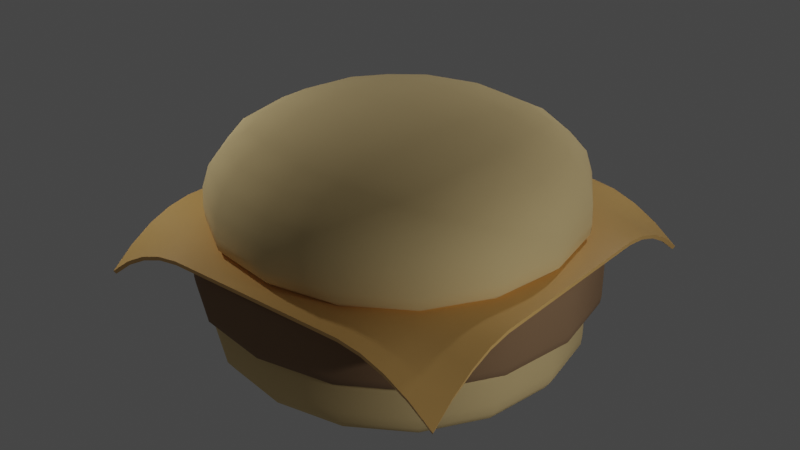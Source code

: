 # Source: hamburger.blend  (saved by Blender 3.0.42; exported with 4.5.12 LTS)
import bpy
from mathutils import Matrix  # noqa: F401  (used for matrix-valued properties, if any)

bpy.ops.wm.read_factory_settings(use_empty=True)
scene = bpy.context.scene
scene.name = 'Scene'

# ---- collections
col_collection = bpy.data.collections.new('Collection'); scene.collection.children.link(col_collection)

# ---- materials (node trees are filled in below, after node groups)
mat_bun_material = bpy.data.materials.new('Bun Material')
mat_bun_material.alpha_threshold = 0.0
mat_bun_material.use_transparent_shadow = False
mat_bun_material.line_color = (0.0, 0.0, 0.0, 1.0)
mat_burger_material = bpy.data.materials.new('Burger Material')
mat_burger_material.use_transparent_shadow = False
mat_cheese_material = bpy.data.materials.new('Cheese Material')
mat_cheese_material.use_transparent_shadow = False

# ---- node groups
ng_auto_smooth = bpy.data.node_groups.new('Auto Smooth', 'GeometryNodeTree')
_s = ng_auto_smooth.interface.new_socket(name='Geometry', in_out='OUTPUT', socket_type='NodeSocketGeometry')
_s = ng_auto_smooth.interface.new_socket(name='Geometry', in_out='INPUT', socket_type='NodeSocketGeometry')
_s = ng_auto_smooth.interface.new_socket(name='Angle', in_out='INPUT', socket_type='NodeSocketFloat')
_s.subtype = 'ANGLE'
_s.min_value = 0.0
_s.max_value = 3.142
ng_auto_smooth.is_modifier = True
_N = ng_auto_smooth.nodes; _L = ng_auto_smooth.links
n0 = _N.new('NodeGroupOutput'); n0.name = 'Group Output'; n0.location = (480, -100)
n1 = _N.new('NodeGroupInput'); n1.name = 'Group Input'; n1.location = (-420, -300)
n2 = _N.new('NodeGroupInput'); n2.name = 'Group Input.001'; n2.location = (-60, -100)
n3 = _N.new('GeometryNodeSetShadeSmooth'); n3.name = 'Set Shade Smooth'; n3.location = (120, -100)
n3.domain = 'EDGE'
n4 = _N.new('GeometryNodeSetShadeSmooth'); n4.name = 'Set Shade Smooth.001'; n4.location = (300, -100)
n5 = _N.new('GeometryNodeInputMeshEdgeAngle'); n5.name = 'Edge Angle'; n5.location = (-420, -220)
n6 = _N.new('GeometryNodeInputEdgeSmooth'); n6.name = 'Is Edge Smooth'; n6.location = (-60, -160)
n7 = _N.new('GeometryNodeInputShadeSmooth'); n7.name = 'Is Face Smooth'; n7.location = (-240, -340)
n8 = _N.new('FunctionNodeBooleanMath'); n8.name = 'Boolean Math'; n8.location = (-60, -220)
n9 = _N.new('FunctionNodeCompare'); n9.name = 'Compare'; n9.location = (-240, -180)
n9.operation = 'LESS_EQUAL'
_L.new(n5.outputs[0], n9.inputs[0])
_L.new(n4.outputs[0], n0.inputs[0])
_L.new(n1.outputs[1], n9.inputs[1])
_L.new(n9.outputs[0], n8.inputs[0])
_L.new(n7.outputs[0], n8.inputs[1])
_L.new(n2.outputs[0], n3.inputs[0])
_L.new(n6.outputs[0], n3.inputs[1])
_L.new(n3.outputs[0], n4.inputs[0])
_L.new(n8.outputs[0], n3.inputs[2])
n0.is_active_output = True

# ---- material node trees
mat_bun_material.use_nodes = True; mat_bun_material.node_tree.nodes.clear()
_N = mat_bun_material.node_tree.nodes; _L = mat_bun_material.node_tree.links
n0 = _N.new('ShaderNodeOutputMaterial'); n0.name = 'Material Output'; n0.location = (300, 300)
n1 = _N.new('ShaderNodeBsdfPrincipled'); n1.name = 'Principled BSDF'; n1.location = (10, 300)
n1.distribution = 'GGX'
n1.subsurface_method = 'RANDOM_WALK_SKIN'
n1.inputs[0].default_value = (0.8055, 0.6009, 0.2858, 1.0)
n1.inputs[2].default_value = 1.0
n1.inputs[3].default_value = 1.45
n1.inputs[27].default_value = (0.0, 0.0, 0.0, 1.0)
n1.inputs[28].default_value = 1.0
_L.new(n1.outputs[0], n0.inputs[0])
n0.is_active_output = True
mat_burger_material.use_nodes = True; mat_burger_material.node_tree.nodes.clear()
_N = mat_burger_material.node_tree.nodes; _L = mat_burger_material.node_tree.links
n0 = _N.new('ShaderNodeOutputMaterial'); n0.name = 'Material Output'; n0.location = (300, 300)
n1 = _N.new('ShaderNodeBsdfPrincipled'); n1.name = 'Principled BSDF'; n1.location = (10, 300)
n1.distribution = 'GGX'
n1.subsurface_method = 'RANDOM_WALK_SKIN'
n1.inputs[0].default_value = (0.287, 0.1759, 0.09656, 1.0)
n1.inputs[2].default_value = 1.0
n1.inputs[3].default_value = 1.45
n1.inputs[27].default_value = (0.0, 0.0, 0.0, 1.0)
n1.inputs[28].default_value = 1.0
_L.new(n1.outputs[0], n0.inputs[0])
n0.is_active_output = True
mat_cheese_material.use_nodes = True; mat_cheese_material.node_tree.nodes.clear()
_N = mat_cheese_material.node_tree.nodes; _L = mat_cheese_material.node_tree.links
n0 = _N.new('ShaderNodeBsdfPrincipled'); n0.name = 'Principled BSDF'; n0.location = (10, 300)
n0.distribution = 'GGX'
n0.subsurface_method = 'RANDOM_WALK_SKIN'
n0.inputs[0].default_value = (0.8, 0.4662, 0.1478, 1.0)
n0.inputs[2].default_value = 0.3571
n0.inputs[3].default_value = 1.45
n0.inputs[27].default_value = (0.0, 0.0, 0.0, 1.0)
n0.inputs[28].default_value = 1.0
n1 = _N.new('ShaderNodeOutputMaterial'); n1.name = 'Material Output'; n1.location = (300, 300)
_L.new(n0.outputs[0], n1.inputs[0])
n1.is_active_output = True

# ---- world
world_world = bpy.data.worlds.new('World'); scene.world = world_world
world_world.use_nodes = True; world_world.node_tree.nodes.clear()
_N = world_world.node_tree.nodes; _L = world_world.node_tree.links
n0 = _N.new('ShaderNodeOutputWorld'); n0.name = 'World Output'; n0.location = (300, 300)
n1 = _N.new('ShaderNodeBackground'); n1.name = 'Background'; n1.location = (10, 300)
n1.inputs[0].default_value = (0.05088, 0.05088, 0.05088, 1.0)
_L.new(n1.outputs[0], n0.inputs[0])
n0.is_active_output = True
world_world.color = (0.05088, 0.05088, 0.05088)
world_world.use_sun_shadow = False
world_world.sun_shadow_jitter_overblur = 0.0

# ---- lights
light_point = bpy.data.lights.new('Point', 'POINT')
light_point.transmission_factor = 0.0
light_point.energy = 800.0
light_point.shadow_soft_size = 0.25
light_point.shadow_maximum_resolution = 0.006
light_point.use_absolute_resolution = True
light_point_001 = bpy.data.lights.new('Point.001', 'POINT')
light_point_001.transmission_factor = 0.0
light_point_001.energy = 800.0
light_point_001.shadow_soft_size = 0.25
light_point_001.shadow_maximum_resolution = 0.006
light_point_001.use_absolute_resolution = True
light_point_002 = bpy.data.lights.new('Point.002', 'POINT')
light_point_002.transmission_factor = 0.0
light_point_002.energy = 800.0
light_point_002.shadow_soft_size = 0.25
light_point_002.shadow_maximum_resolution = 0.006
light_point_002.use_absolute_resolution = True

# ---- meshes
me_cube_002 = bpy.data.meshes.new('Cube.002')
me_cube_002.from_pydata([(4.97, 4.97, 1.97), (4.97, 4.97, 0.03038), (4.97, -4.97, 1.97), (4.97, -4.97, 0.03038), (-4.97, 4.97, 1.97), (-4.97, 4.97, 0.03038), (-4.97, -4.97, 1.97), (-4.97, -4.97, 0.03038), (4.97, 4.97, 1.97), (4.97, -4.97, 1.97), (-4.97, -4.97, 1.97), (-4.97, 4.97, 1.97), (4.97, 4.97, 1.194), (4.97, -4.97, 1.194), (-4.97, -4.97, 1.194), (-4.97, 4.97, 1.194)], [], [(12, 1, 3, 13), (13, 3, 7, 14), (14, 7, 5, 15), (15, 5, 1, 12), (2, 6, 4, 0), (7, 3, 1, 5), (4, 11, 8, 0), (6, 10, 11, 4), (2, 9, 10, 6), (0, 8, 9, 2), (11, 15, 12, 8), (10, 14, 15, 11), (9, 13, 14, 10), (8, 12, 13, 9)])
me_cube_002.polygons.foreach_set('use_smooth', [True] * 14)
_uv = me_cube_002.uv_layers.new(name='UVMap')
_uv.uv.foreach_set('vector', [0.475, 0.0, 0.625, 0.0, 0.625, 0.25, 0.475, 0.25, 0.475, 0.25, 0.625, 0.25, 0.625, 0.5, 0.475, 0.5, 0.475, 0.5, 0.625, 0.5, 0.625, 0.75, 0.475, 0.75, 0.475, 0.75, 0.625, 0.75, 0.625, 1.0, 0.475, 1.0, 0.125, 0.5, 0.375, 0.5, 0.375, 0.75, 0.125, 0.75, 0.625, 0.5, 0.875, 0.5, 0.875, 0.75, 0.625, 0.75, 0.375, 0.75, 0.375, 0.75, 0.375, 1.0, 0.375, 1.0, 0.375, 0.5, 0.375, 0.5, 0.375, 0.75, 0.375, 0.75, 0.375, 0.25, 0.375, 0.25, 0.375, 0.5, 0.375, 0.5, 0.375, 0.0, 0.375, 0.0, 0.375, 0.25, 0.375, 0.25, 0.375, 0.75, 0.475, 0.75, 0.475, 1.0, 0.375, 1.0, 0.375, 0.5, 0.475, 0.5, 0.475, 0.75, 0.375, 0.75, 0.375, 0.25, 0.475, 0.25, 0.475, 0.5, 0.375, 0.5, 0.375, 0.0, 0.475, 0.0, 0.475, 0.25, 0.375, 0.25])
me_cube_002.materials.append(mat_bun_material)
me_cube_002.use_remesh_fix_poles = True
me_cube_002.use_remesh_preserve_attributes = False
me_cube_002.update()
me_cube_004 = bpy.data.meshes.new('Cube.004')
me_cube_004.from_pydata([(5.365, 5.365, -0.04703), (5.365, 5.365, 1.986), (5.365, -5.365, -0.04703), (5.365, -5.365, 1.986), (-5.365, 5.365, -0.04703), (-5.365, 5.365, 1.986), (-5.365, -5.365, -0.04703), (-5.365, -5.365, 1.986), (5.365, 5.365, 0.2838), (5.365, -5.365, 0.2838), (-5.365, -5.365, 0.2838), (-5.365, 5.365, 0.2838), (5.365, 5.365, 1.689), (5.365, -5.365, 1.689), (-5.365, -5.365, 1.689), (-5.365, 5.365, 1.689)], [], [(12, 1, 3, 13), (13, 3, 7, 14), (14, 7, 5, 15), (15, 5, 1, 12), (2, 6, 4, 0), (7, 3, 1, 5), (4, 11, 8, 0), (6, 10, 11, 4), (2, 9, 10, 6), (0, 8, 9, 2), (11, 15, 12, 8), (10, 14, 15, 11), (9, 13, 14, 10), (8, 12, 13, 9)])
me_cube_004.polygons.foreach_set('use_smooth', [True] * 14)
_uv = me_cube_004.uv_layers.new(name='UVMap')
_uv.uv.foreach_set('vector', [0.475, 0.0, 0.625, 0.0, 0.625, 0.25, 0.475, 0.25, 0.475, 0.25, 0.625, 0.25, 0.625, 0.5, 0.475, 0.5, 0.475, 0.5, 0.625, 0.5, 0.625, 0.75, 0.475, 0.75, 0.475, 0.75, 0.625, 0.75, 0.625, 1.0, 0.475, 1.0, 0.125, 0.5, 0.375, 0.5, 0.375, 0.75, 0.125, 0.75, 0.625, 0.5, 0.875, 0.5, 0.875, 0.75, 0.625, 0.75, 0.375, 0.75, 0.375, 0.75, 0.375, 1.0, 0.375, 1.0, 0.375, 0.5, 0.375, 0.5, 0.375, 0.75, 0.375, 0.75, 0.375, 0.25, 0.375, 0.25, 0.375, 0.5, 0.375, 0.5, 0.375, 0.0, 0.375, 0.0, 0.375, 0.25, 0.375, 0.25, 0.375, 0.75, 0.475, 0.75, 0.475, 1.0, 0.375, 1.0, 0.375, 0.5, 0.475, 0.5, 0.475, 0.75, 0.375, 0.75, 0.375, 0.25, 0.475, 0.25, 0.475, 0.5, 0.375, 0.5, 0.375, 0.0, 0.475, 0.0, 0.475, 0.25, 0.375, 0.25])
me_cube_004.materials.append(mat_burger_material)
me_cube_004.use_remesh_fix_poles = True
me_cube_004.use_remesh_preserve_attributes = False
me_cube_004.update()
me_plane = bpy.data.meshes.new('Plane')
me_plane.from_pydata([(-4.929, -4.929, 2.538), (4.929, -4.929, 2.538), (-4.929, 4.929, 2.538), (4.929, 4.929, 2.538), (-4.929, 4.313, 3.015), (-4.929, 3.697, 3.363), (-4.929, 3.081, 3.583), (-4.929, 2.464, 3.675), (-4.929, 1.848, 3.677), (-4.929, 1.232, 3.677), (-4.929, 0.6161, 3.677), (-4.929, -2.98e-07, 3.677), (-4.929, -0.6161, 3.677), (-4.929, -1.232, 3.677), (-4.929, -1.848, 3.677), (-4.929, -2.464, 3.675), (-4.929, -3.081, 3.583), (-4.929, -3.697, 3.363), (-4.929, -4.313, 3.015), (-4.313, -4.929, 3.015), (-3.697, -4.929, 3.363), (-3.081, -4.929, 3.583), (-2.464, -4.929, 3.675), (-1.848, -4.929, 3.677), (-1.232, -4.929, 3.677), (-0.6161, -4.929, 3.677), (2.98e-07, -4.929, 3.677), (0.6161, -4.929, 3.677), (1.232, -4.929, 3.677), (1.848, -4.929, 3.677), (2.464, -4.929, 3.675), (3.081, -4.929, 3.583), (3.697, -4.929, 3.363), (4.313, -4.929, 3.015), (4.929, -4.313, 3.015), (4.929, -3.697, 3.363), (4.929, -3.081, 3.583), (4.929, -2.464, 3.675), (4.929, -1.848, 3.677), (4.929, -1.232, 3.677), (4.929, -0.6161, 3.677), (4.929, 2.98e-07, 3.677), (4.929, 0.6161, 3.677), (4.929, 1.232, 3.677), (4.929, 1.848, 3.677), (4.929, 2.464, 3.675), (4.929, 3.081, 3.583), (4.929, 3.697, 3.363), (4.929, 4.313, 3.015), (4.313, 4.929, 3.015), (3.697, 4.929, 3.363), (3.081, 4.929, 3.583), (2.464, 4.929, 3.675), (1.848, 4.929, 3.677), (1.232, 4.929, 3.677), (0.6161, 4.929, 3.677), (-2.98e-07, 4.929, 3.677), (-0.6161, 4.929, 3.677), (-1.232, 4.929, 3.677), (-1.848, 4.929, 3.677), (-2.464, 4.929, 3.675), (-3.081, 4.929, 3.583), (-3.697, 4.929, 3.363), (-4.313, 4.929, 3.015), (-4.313, -4.313, 3.232), (-4.313, -3.697, 3.484), (-4.313, -3.081, 3.663), (-4.313, -2.464, 3.733), (-4.313, -1.848, 3.734), (-4.313, -1.232, 3.734), (-4.313, -0.6161, 3.734), (-4.313, 2.98e-07, 3.734), (-4.313, 0.6161, 3.734), (-4.313, 1.232, 3.734), (-4.313, 1.848, 3.734), (-4.313, 2.464, 3.733), (-4.313, 3.081, 3.663), (-4.313, 3.697, 3.484), (-4.313, 4.313, 3.232), (-3.697, -4.313, 3.484), (-3.697, -3.697, 3.661), (-3.697, -3.081, 3.759), (-3.697, -2.464, 3.783), (-3.697, -1.848, 3.783), (-3.697, -1.232, 3.783), (-3.697, -0.6161, 3.783), (-3.697, 2.98e-07, 3.783), (-3.697, 0.6161, 3.783), (-3.697, 1.232, 3.783), (-3.697, 1.848, 3.783), (-3.697, 2.464, 3.783), (-3.697, 3.081, 3.759), (-3.697, 3.697, 3.661), (-3.697, 4.313, 3.484), (-3.081, -4.313, 3.663), (-3.081, -3.697, 3.759), (-3.081, -3.081, 3.807), (-3.081, -2.464, 3.807), (-3.081, -1.848, 3.807), (-3.081, -1.232, 3.807), (-3.081, -0.6161, 3.807), (-3.081, 2.98e-07, 3.807), (-3.081, 0.6161, 3.807), (-3.081, 1.232, 3.807), (-3.081, 1.848, 3.807), (-3.081, 2.464, 3.807), (-3.081, 3.081, 3.807), (-3.081, 3.697, 3.759), (-3.081, 4.313, 3.663), (-2.464, -4.313, 3.733), (-2.464, -3.697, 3.783), (-2.464, -3.081, 3.807), (-2.464, -2.464, 3.81), (-2.464, -1.848, 3.81), (-2.464, -1.232, 3.81), (-2.464, -0.6161, 3.81), (-2.464, 2.98e-07, 3.81), (-2.464, 0.6161, 3.81), (-2.464, 1.232, 3.81), (-2.464, 1.848, 3.81), (-2.464, 2.464, 3.81), (-2.464, 3.081, 3.807), (-2.464, 3.697, 3.783), (-2.464, 4.313, 3.733), (-1.848, -4.313, 3.734), (-1.848, -3.697, 3.783), (-1.848, -3.081, 3.807), (-1.848, -2.464, 3.81), (-1.848, -1.848, 3.81), (-1.848, -1.232, 3.81), (-1.848, -0.6161, 3.81), (-1.848, 2.98e-07, 3.81), (-1.848, 0.6161, 3.81), (-1.848, 1.232, 3.81), (-1.848, 1.848, 3.81), (-1.848, 2.464, 3.81), (-1.848, 3.081, 3.807), (-1.848, 3.697, 3.783), (-1.848, 4.313, 3.734), (-1.232, -4.313, 3.734), (-1.232, -3.697, 3.783), (-1.232, -3.081, 3.807), (-1.232, -2.464, 3.81), (-1.232, -1.848, 3.81), (-1.232, -1.232, 3.81), (-1.232, -0.6161, 3.81), (-1.232, 2.98e-07, 3.81), (-1.232, 0.6161, 3.81), (-1.232, 1.232, 3.81), (-1.232, 1.848, 3.81), (-1.232, 2.464, 3.81), (-1.232, 3.081, 3.807), (-1.232, 3.697, 3.783), (-1.232, 4.313, 3.734), (-0.6161, -4.313, 3.734), (-0.6161, -3.697, 3.783), (-0.6161, -3.081, 3.807), (-0.6161, -2.464, 3.81), (-0.6161, -1.848, 3.81), (-0.6161, -1.232, 3.81), (-0.6161, -0.6161, 3.81), (-0.6161, 2.98e-07, 3.81), (-0.6161, 0.6161, 3.81), (-0.6161, 1.232, 3.81), (-0.6161, 1.848, 3.81), (-0.6161, 2.464, 3.81), (-0.6161, 3.081, 3.807), (-0.6161, 3.697, 3.783), (-0.6161, 4.313, 3.734), (2.608e-07, -4.313, 3.734), (2.235e-07, -3.697, 3.783), (1.863e-07, -3.081, 3.807), (1.49e-07, -2.464, 3.81), (1.118e-07, -1.848, 3.81), (7.451e-08, -1.232, 3.81), (3.725e-08, -0.6161, 3.81), (0.0, 2.98e-07, 3.81), (-3.725e-08, 0.6161, 3.81), (-7.451e-08, 1.232, 3.81), (-1.118e-07, 1.848, 3.81), (-1.49e-07, 2.464, 3.81), (-1.863e-07, 3.081, 3.807), (-2.235e-07, 3.697, 3.783), (-2.608e-07, 4.313, 3.734), (0.6161, -4.313, 3.734), (0.6161, -3.697, 3.783), (0.6161, -3.081, 3.807), (0.6161, -2.464, 3.81), (0.6161, -1.848, 3.81), (0.6161, -1.232, 3.81), (0.6161, -0.6161, 3.81), (0.6161, 2.98e-07, 3.81), (0.6161, 0.6161, 3.81), (0.6161, 1.232, 3.81), (0.6161, 1.848, 3.81), (0.6161, 2.464, 3.81), (0.6161, 3.081, 3.807), (0.6161, 3.697, 3.783), (0.6161, 4.313, 3.734), (1.232, -4.313, 3.734), (1.232, -3.697, 3.783), (1.232, -3.081, 3.807), (1.232, -2.464, 3.81), (1.232, -1.848, 3.81), (1.232, -1.232, 3.81), (1.232, -0.6161, 3.81), (1.232, 2.98e-07, 3.81), (1.232, 0.6161, 3.81), (1.232, 1.232, 3.81), (1.232, 1.848, 3.81), (1.232, 2.464, 3.81), (1.232, 3.081, 3.807), (1.232, 3.697, 3.783), (1.232, 4.313, 3.734), (1.848, -4.313, 3.734), (1.848, -3.697, 3.783), (1.848, -3.081, 3.807), (1.848, -2.464, 3.81), (1.848, -1.848, 3.81), (1.848, -1.232, 3.81), (1.848, -0.6161, 3.81), (1.848, 2.98e-07, 3.81), (1.848, 0.6161, 3.81), (1.848, 1.232, 3.81), (1.848, 1.848, 3.81), (1.848, 2.464, 3.81), (1.848, 3.081, 3.807), (1.848, 3.697, 3.783), (1.848, 4.313, 3.734), (2.464, -4.313, 3.733), (2.464, -3.697, 3.783), (2.464, -3.081, 3.807), (2.464, -2.464, 3.81), (2.464, -1.848, 3.81), (2.464, -1.232, 3.81), (2.464, -0.6161, 3.81), (2.464, 2.98e-07, 3.81), (2.464, 0.6161, 3.81), (2.464, 1.232, 3.81), (2.464, 1.848, 3.81), (2.464, 2.464, 3.81), (2.464, 3.081, 3.807), (2.464, 3.697, 3.783), (2.464, 4.313, 3.733), (3.081, -4.313, 3.663), (3.081, -3.697, 3.759), (3.081, -3.081, 3.807), (3.081, -2.464, 3.807), (3.081, -1.848, 3.807), (3.081, -1.232, 3.807), (3.081, -0.6161, 3.807), (3.081, 2.98e-07, 3.807), (3.081, 0.6161, 3.807), (3.081, 1.232, 3.807), (3.081, 1.848, 3.807), (3.081, 2.464, 3.807), (3.081, 3.081, 3.807), (3.081, 3.697, 3.759), (3.081, 4.313, 3.663), (3.697, -4.313, 3.484), (3.697, -3.697, 3.661), (3.697, -3.081, 3.759), (3.697, -2.464, 3.783), (3.697, -1.848, 3.783), (3.697, -1.232, 3.783), (3.697, -0.6161, 3.783), (3.697, 2.98e-07, 3.783), (3.697, 0.6161, 3.783), (3.697, 1.232, 3.783), (3.697, 1.848, 3.783), (3.697, 2.464, 3.783), (3.697, 3.081, 3.759), (3.697, 3.697, 3.661), (3.697, 4.313, 3.484), (4.313, -4.313, 3.232), (4.313, -3.697, 3.484), (4.313, -3.081, 3.663), (4.313, -2.464, 3.733), (4.313, -1.848, 3.734), (4.313, -1.232, 3.734), (4.313, -0.6161, 3.734), (4.313, 2.98e-07, 3.734), (4.313, 0.6161, 3.734), (4.313, 1.232, 3.734), (4.313, 1.848, 3.734), (4.313, 2.464, 3.733), (4.313, 3.081, 3.663), (4.313, 3.697, 3.484), (4.313, 4.313, 3.232)], [], [(288, 48, 3, 49), (4, 78, 63, 2), (78, 93, 62, 63), (93, 108, 61, 62), (108, 123, 60, 61), (123, 138, 59, 60), (138, 153, 58, 59), (153, 168, 57, 58), (168, 183, 56, 57), (183, 198, 55, 56), (198, 213, 54, 55), (213, 228, 53, 54), (228, 243, 52, 53), (243, 258, 51, 52), (258, 273, 50, 51), (273, 288, 49, 50), (0, 19, 64, 18), (18, 64, 65, 17), (17, 65, 66, 16), (16, 66, 67, 15), (15, 67, 68, 14), (14, 68, 69, 13), (13, 69, 70, 12), (12, 70, 71, 11), (11, 71, 72, 10), (10, 72, 73, 9), (9, 73, 74, 8), (8, 74, 75, 7), (7, 75, 76, 6), (6, 76, 77, 5), (5, 77, 78, 4), (19, 20, 79, 64), (64, 79, 80, 65), (65, 80, 81, 66), (66, 81, 82, 67), (67, 82, 83, 68), (68, 83, 84, 69), (69, 84, 85, 70), (70, 85, 86, 71), (71, 86, 87, 72), (72, 87, 88, 73), (73, 88, 89, 74), (74, 89, 90, 75), (75, 90, 91, 76), (76, 91, 92, 77), (77, 92, 93, 78), (20, 21, 94, 79), (79, 94, 95, 80), (80, 95, 96, 81), (81, 96, 97, 82), (82, 97, 98, 83), (83, 98, 99, 84), (84, 99, 100, 85), (85, 100, 101, 86), (86, 101, 102, 87), (87, 102, 103, 88), (88, 103, 104, 89), (89, 104, 105, 90), (90, 105, 106, 91), (91, 106, 107, 92), (92, 107, 108, 93), (21, 22, 109, 94), (94, 109, 110, 95), (95, 110, 111, 96), (96, 111, 112, 97), (97, 112, 113, 98), (98, 113, 114, 99), (99, 114, 115, 100), (100, 115, 116, 101), (101, 116, 117, 102), (102, 117, 118, 103), (103, 118, 119, 104), (104, 119, 120, 105), (105, 120, 121, 106), (106, 121, 122, 107), (107, 122, 123, 108), (22, 23, 124, 109), (109, 124, 125, 110), (110, 125, 126, 111), (111, 126, 127, 112), (112, 127, 128, 113), (113, 128, 129, 114), (114, 129, 130, 115), (115, 130, 131, 116), (116, 131, 132, 117), (117, 132, 133, 118), (118, 133, 134, 119), (119, 134, 135, 120), (120, 135, 136, 121), (121, 136, 137, 122), (122, 137, 138, 123), (23, 24, 139, 124), (124, 139, 140, 125), (125, 140, 141, 126), (126, 141, 142, 127), (127, 142, 143, 128), (128, 143, 144, 129), (129, 144, 145, 130), (130, 145, 146, 131), (131, 146, 147, 132), (132, 147, 148, 133), (133, 148, 149, 134), (134, 149, 150, 135), (135, 150, 151, 136), (136, 151, 152, 137), (137, 152, 153, 138), (24, 25, 154, 139), (139, 154, 155, 140), (140, 155, 156, 141), (141, 156, 157, 142), (142, 157, 158, 143), (143, 158, 159, 144), (144, 159, 160, 145), (145, 160, 161, 146), (146, 161, 162, 147), (147, 162, 163, 148), (148, 163, 164, 149), (149, 164, 165, 150), (150, 165, 166, 151), (151, 166, 167, 152), (152, 167, 168, 153), (25, 26, 169, 154), (154, 169, 170, 155), (155, 170, 171, 156), (156, 171, 172, 157), (157, 172, 173, 158), (158, 173, 174, 159), (159, 174, 175, 160), (160, 175, 176, 161), (161, 176, 177, 162), (162, 177, 178, 163), (163, 178, 179, 164), (164, 179, 180, 165), (165, 180, 181, 166), (166, 181, 182, 167), (167, 182, 183, 168), (26, 27, 184, 169), (169, 184, 185, 170), (170, 185, 186, 171), (171, 186, 187, 172), (172, 187, 188, 173), (173, 188, 189, 174), (174, 189, 190, 175), (175, 190, 191, 176), (176, 191, 192, 177), (177, 192, 193, 178), (178, 193, 194, 179), (179, 194, 195, 180), (180, 195, 196, 181), (181, 196, 197, 182), (182, 197, 198, 183), (27, 28, 199, 184), (184, 199, 200, 185), (185, 200, 201, 186), (186, 201, 202, 187), (187, 202, 203, 188), (188, 203, 204, 189), (189, 204, 205, 190), (190, 205, 206, 191), (191, 206, 207, 192), (192, 207, 208, 193), (193, 208, 209, 194), (194, 209, 210, 195), (195, 210, 211, 196), (196, 211, 212, 197), (197, 212, 213, 198), (28, 29, 214, 199), (199, 214, 215, 200), (200, 215, 216, 201), (201, 216, 217, 202), (202, 217, 218, 203), (203, 218, 219, 204), (204, 219, 220, 205), (205, 220, 221, 206), (206, 221, 222, 207), (207, 222, 223, 208), (208, 223, 224, 209), (209, 224, 225, 210), (210, 225, 226, 211), (211, 226, 227, 212), (212, 227, 228, 213), (29, 30, 229, 214), (214, 229, 230, 215), (215, 230, 231, 216), (216, 231, 232, 217), (217, 232, 233, 218), (218, 233, 234, 219), (219, 234, 235, 220), (220, 235, 236, 221), (221, 236, 237, 222), (222, 237, 238, 223), (223, 238, 239, 224), (224, 239, 240, 225), (225, 240, 241, 226), (226, 241, 242, 227), (227, 242, 243, 228), (30, 31, 244, 229), (229, 244, 245, 230), (230, 245, 246, 231), (231, 246, 247, 232), (232, 247, 248, 233), (233, 248, 249, 234), (234, 249, 250, 235), (235, 250, 251, 236), (236, 251, 252, 237), (237, 252, 253, 238), (238, 253, 254, 239), (239, 254, 255, 240), (240, 255, 256, 241), (241, 256, 257, 242), (242, 257, 258, 243), (31, 32, 259, 244), (244, 259, 260, 245), (245, 260, 261, 246), (246, 261, 262, 247), (247, 262, 263, 248), (248, 263, 264, 249), (249, 264, 265, 250), (250, 265, 266, 251), (251, 266, 267, 252), (252, 267, 268, 253), (253, 268, 269, 254), (254, 269, 270, 255), (255, 270, 271, 256), (256, 271, 272, 257), (257, 272, 273, 258), (32, 33, 274, 259), (259, 274, 275, 260), (260, 275, 276, 261), (261, 276, 277, 262), (262, 277, 278, 263), (263, 278, 279, 264), (264, 279, 280, 265), (265, 280, 281, 266), (266, 281, 282, 267), (267, 282, 283, 268), (268, 283, 284, 269), (269, 284, 285, 270), (270, 285, 286, 271), (271, 286, 287, 272), (272, 287, 288, 273), (33, 1, 34, 274), (274, 34, 35, 275), (275, 35, 36, 276), (276, 36, 37, 277), (277, 37, 38, 278), (278, 38, 39, 279), (279, 39, 40, 280), (280, 40, 41, 281), (281, 41, 42, 282), (282, 42, 43, 283), (283, 43, 44, 284), (284, 44, 45, 285), (285, 45, 46, 286), (286, 46, 47, 287), (287, 47, 48, 288)])
me_plane.polygons.foreach_set('use_smooth', [True] * 256)
_uv = me_plane.uv_layers.new(name='UVMap')
_uv.uv.foreach_set('vector', [0.9375, 0.9375, 1.0, 0.9375, 1.0, 1.0, 0.9375, 1.0, 0.0, 0.9375, 0.0625, 0.9375, 0.0625, 1.0, 0.0, 1.0, 0.0625, 0.9375, 0.125, 0.9375, 0.125, 1.0, 0.0625, 1.0, 0.125, 0.9375, 0.1875, 0.9375, 0.1875, 1.0, 0.125, 1.0, 0.1875, 0.9375, 0.25, 0.9375, 0.25, 1.0, 0.1875, 1.0, 0.25, 0.9375, 0.3125, 0.9375, 0.3125, 1.0, 0.25, 1.0, 0.3125, 0.9375, 0.375, 0.9375, 0.375, 1.0, 0.3125, 1.0, 0.375, 0.9375, 0.4375, 0.9375, 0.4375, 1.0, 0.375, 1.0, 0.4375, 0.9375, 0.5, 0.9375, 0.5, 1.0, 0.4375, 1.0, 0.5, 0.9375, 0.5625, 0.9375, 0.5625, 1.0, 0.5, 1.0, 0.5625, 0.9375, 0.625, 0.9375, 0.625, 1.0, 0.5625, 1.0, 0.625, 0.9375, 0.6875, 0.9375, 0.6875, 1.0, 0.625, 1.0, 0.6875, 0.9375, 0.75, 0.9375, 0.75, 1.0, 0.6875, 1.0, 0.75, 0.9375, 0.8125, 0.9375, 0.8125, 1.0, 0.75, 1.0, 0.8125, 0.9375, 0.875, 0.9375, 0.875, 1.0, 0.8125, 1.0, 0.875, 0.9375, 0.9375, 0.9375, 0.9375, 1.0, 0.875, 1.0, 0.0, 0.0, 0.0625, 0.0, 0.0625, 0.0625, 0.0, 0.0625, 0.0, 0.0625, 0.0625, 0.0625, 0.0625, 0.125, 0.0, 0.125, 0.0, 0.125, 0.0625, 0.125, 0.0625, 0.1875, 0.0, 0.1875, 0.0, 0.1875, 0.0625, 0.1875, 0.0625, 0.25, 0.0, 0.25, 0.0, 0.25, 0.0625, 0.25, 0.0625, 0.3125, 0.0, 0.3125, 0.0, 0.3125, 0.0625, 0.3125, 0.0625, 0.375, 0.0, 0.375, 0.0, 0.375, 0.0625, 0.375, 0.0625, 0.4375, 0.0, 0.4375, 0.0, 0.4375, 0.0625, 0.4375, 0.0625, 0.5, 0.0, 0.5, 0.0, 0.5, 0.0625, 0.5, 0.0625, 0.5625, 0.0, 0.5625, 0.0, 0.5625, 0.0625, 0.5625, 0.0625, 0.625, 0.0, 0.625, 0.0, 0.625, 0.0625, 0.625, 0.0625, 0.6875, 0.0, 0.6875, 0.0, 0.6875, 0.0625, 0.6875, 0.0625, 0.75, 0.0, 0.75, 0.0, 0.75, 0.0625, 0.75, 0.0625, 0.8125, 0.0, 0.8125, 0.0, 0.8125, 0.0625, 0.8125, 0.0625, 0.875, 0.0, 0.875, 0.0, 0.875, 0.0625, 0.875, 0.0625, 0.9375, 0.0, 0.9375, 0.0625, 0.0, 0.125, 0.0, 0.125, 0.0625, 0.0625, 0.0625, 0.0625, 0.0625, 0.125, 0.0625, 0.125, 0.125, 0.0625, 0.125, 0.0625, 0.125, 0.125, 0.125, 0.125, 0.1875, 0.0625, 0.1875, 0.0625, 0.1875, 0.125, 0.1875, 0.125, 0.25, 0.0625, 0.25, 0.0625, 0.25, 0.125, 0.25, 0.125, 0.3125, 0.0625, 0.3125, 0.0625, 0.3125, 0.125, 0.3125, 0.125, 0.375, 0.0625, 0.375, 0.0625, 0.375, 0.125, 0.375, 0.125, 0.4375, 0.0625, 0.4375, 0.0625, 0.4375, 0.125, 0.4375, 0.125, 0.5, 0.0625, 0.5, 0.0625, 0.5, 0.125, 0.5, 0.125, 0.5625, 0.0625, 0.5625, 0.0625, 0.5625, 0.125, 0.5625, 0.125, 0.625, 0.0625, 0.625, 0.0625, 0.625, 0.125, 0.625, 0.125, 0.6875, 0.0625, 0.6875, 0.0625, 0.6875, 0.125, 0.6875, 0.125, 0.75, 0.0625, 0.75, 0.0625, 0.75, 0.125, 0.75, 0.125, 0.8125, 0.0625, 0.8125, 0.0625, 0.8125, 0.125, 0.8125, 0.125, 0.875, 0.0625, 0.875, 0.0625, 0.875, 0.125, 0.875, 0.125, 0.9375, 0.0625, 0.9375, 0.125, 0.0, 0.1875, 0.0, 0.1875, 0.0625, 0.125, 0.0625, 0.125, 0.0625, 0.1875, 0.0625, 0.1875, 0.125, 0.125, 0.125, 0.125, 0.125, 0.1875, 0.125, 0.1875, 0.1875, 0.125, 0.1875, 0.125, 0.1875, 0.1875, 0.1875, 0.1875, 0.25, 0.125, 0.25, 0.125, 0.25, 0.1875, 0.25, 0.1875, 0.3125, 0.125, 0.3125, 0.125, 0.3125, 0.1875, 0.3125, 0.1875, 0.375, 0.125, 0.375, 0.125, 0.375, 0.1875, 0.375, 0.1875, 0.4375, 0.125, 0.4375, 0.125, 0.4375, 0.1875, 0.4375, 0.1875, 0.5, 0.125, 0.5, 0.125, 0.5, 0.1875, 0.5, 0.1875, 0.5625, 0.125, 0.5625, 0.125, 0.5625, 0.1875, 0.5625, 0.1875, 0.625, 0.125, 0.625, 0.125, 0.625, 0.1875, 0.625, 0.1875, 0.6875, 0.125, 0.6875, 0.125, 0.6875, 0.1875, 0.6875, 0.1875, 0.75, 0.125, 0.75, 0.125, 0.75, 0.1875, 0.75, 0.1875, 0.8125, 0.125, 0.8125, 0.125, 0.8125, 0.1875, 0.8125, 0.1875, 0.875, 0.125, 0.875, 0.125, 0.875, 0.1875, 0.875, 0.1875, 0.9375, 0.125, 0.9375, 0.1875, 0.0, 0.25, 0.0, 0.25, 0.0625, 0.1875, 0.0625, 0.1875, 0.0625, 0.25, 0.0625, 0.25, 0.125, 0.1875, 0.125, 0.1875, 0.125, 0.25, 0.125, 0.25, 0.1875, 0.1875, 0.1875, 0.1875, 0.1875, 0.25, 0.1875, 0.25, 0.25, 0.1875, 0.25, 0.1875, 0.25, 0.25, 0.25, 0.25, 0.3125, 0.1875, 0.3125, 0.1875, 0.3125, 0.25, 0.3125, 0.25, 0.375, 0.1875, 0.375, 0.1875, 0.375, 0.25, 0.375, 0.25, 0.4375, 0.1875, 0.4375, 0.1875, 0.4375, 0.25, 0.4375, 0.25, 0.5, 0.1875, 0.5, 0.1875, 0.5, 0.25, 0.5, 0.25, 0.5625, 0.1875, 0.5625, 0.1875, 0.5625, 0.25, 0.5625, 0.25, 0.625, 0.1875, 0.625, 0.1875, 0.625, 0.25, 0.625, 0.25, 0.6875, 0.1875, 0.6875, 0.1875, 0.6875, 0.25, 0.6875, 0.25, 0.75, 0.1875, 0.75, 0.1875, 0.75, 0.25, 0.75, 0.25, 0.8125, 0.1875, 0.8125, 0.1875, 0.8125, 0.25, 0.8125, 0.25, 0.875, 0.1875, 0.875, 0.1875, 0.875, 0.25, 0.875, 0.25, 0.9375, 0.1875, 0.9375, 0.25, 0.0, 0.3125, 0.0, 0.3125, 0.0625, 0.25, 0.0625, 0.25, 0.0625, 0.3125, 0.0625, 0.3125, 0.125, 0.25, 0.125, 0.25, 0.125, 0.3125, 0.125, 0.3125, 0.1875, 0.25, 0.1875, 0.25, 0.1875, 0.3125, 0.1875, 0.3125, 0.25, 0.25, 0.25, 0.25, 0.25, 0.3125, 0.25, 0.3125, 0.3125, 0.25, 0.3125, 0.25, 0.3125, 0.3125, 0.3125, 0.3125, 0.375, 0.25, 0.375, 0.25, 0.375, 0.3125, 0.375, 0.3125, 0.4375, 0.25, 0.4375, 0.25, 0.4375, 0.3125, 0.4375, 0.3125, 0.5, 0.25, 0.5, 0.25, 0.5, 0.3125, 0.5, 0.3125, 0.5625, 0.25, 0.5625, 0.25, 0.5625, 0.3125, 0.5625, 0.3125, 0.625, 0.25, 0.625, 0.25, 0.625, 0.3125, 0.625, 0.3125, 0.6875, 0.25, 0.6875, 0.25, 0.6875, 0.3125, 0.6875, 0.3125, 0.75, 0.25, 0.75, 0.25, 0.75, 0.3125, 0.75, 0.3125, 0.8125, 0.25, 0.8125, 0.25, 0.8125, 0.3125, 0.8125, 0.3125, 0.875, 0.25, 0.875, 0.25, 0.875, 0.3125, 0.875, 0.3125, 0.9375, 0.25, 0.9375, 0.3125, 0.0, 0.375, 0.0, 0.375, 0.0625, 0.3125, 0.0625, 0.3125, 0.0625, 0.375, 0.0625, 0.375, 0.125, 0.3125, 0.125, 0.3125, 0.125, 0.375, 0.125, 0.375, 0.1875, 0.3125, 0.1875, 0.3125, 0.1875, 0.375, 0.1875, 0.375, 0.25, 0.3125, 0.25, 0.3125, 0.25, 0.375, 0.25, 0.375, 0.3125, 0.3125, 0.3125, 0.3125, 0.3125, 0.375, 0.3125, 0.375, 0.375, 0.3125, 0.375, 0.3125, 0.375, 0.375, 0.375, 0.375, 0.4375, 0.3125, 0.4375, 0.3125, 0.4375, 0.375, 0.4375, 0.375, 0.5, 0.3125, 0.5, 0.3125, 0.5, 0.375, 0.5, 0.375, 0.5625, 0.3125, 0.5625, 0.3125, 0.5625, 0.375, 0.5625, 0.375, 0.625, 0.3125, 0.625, 0.3125, 0.625, 0.375, 0.625, 0.375, 0.6875, 0.3125, 0.6875, 0.3125, 0.6875, 0.375, 0.6875, 0.375, 0.75, 0.3125, 0.75, 0.3125, 0.75, 0.375, 0.75, 0.375, 0.8125, 0.3125, 0.8125, 0.3125, 0.8125, 0.375, 0.8125, 0.375, 0.875, 0.3125, 0.875, 0.3125, 0.875, 0.375, 0.875, 0.375, 0.9375, 0.3125, 0.9375, 0.375, 0.0, 0.4375, 0.0, 0.4375, 0.0625, 0.375, 0.0625, 0.375, 0.0625, 0.4375, 0.0625, 0.4375, 0.125, 0.375, 0.125, 0.375, 0.125, 0.4375, 0.125, 0.4375, 0.1875, 0.375, 0.1875, 0.375, 0.1875, 0.4375, 0.1875, 0.4375, 0.25, 0.375, 0.25, 0.375, 0.25, 0.4375, 0.25, 0.4375, 0.3125, 0.375, 0.3125, 0.375, 0.3125, 0.4375, 0.3125, 0.4375, 0.375, 0.375, 0.375, 0.375, 0.375, 0.4375, 0.375, 0.4375, 0.4375, 0.375, 0.4375, 0.375, 0.4375, 0.4375, 0.4375, 0.4375, 0.5, 0.375, 0.5, 0.375, 0.5, 0.4375, 0.5, 0.4375, 0.5625, 0.375, 0.5625, 0.375, 0.5625, 0.4375, 0.5625, 0.4375, 0.625, 0.375, 0.625, 0.375, 0.625, 0.4375, 0.625, 0.4375, 0.6875, 0.375, 0.6875, 0.375, 0.6875, 0.4375, 0.6875, 0.4375, 0.75, 0.375, 0.75, 0.375, 0.75, 0.4375, 0.75, 0.4375, 0.8125, 0.375, 0.8125, 0.375, 0.8125, 0.4375, 0.8125, 0.4375, 0.875, 0.375, 0.875, 0.375, 0.875, 0.4375, 0.875, 0.4375, 0.9375, 0.375, 0.9375, 0.4375, 0.0, 0.5, 0.0, 0.5, 0.0625, 0.4375, 0.0625, 0.4375, 0.0625, 0.5, 0.0625, 0.5, 0.125, 0.4375, 0.125, 0.4375, 0.125, 0.5, 0.125, 0.5, 0.1875, 0.4375, 0.1875, 0.4375, 0.1875, 0.5, 0.1875, 0.5, 0.25, 0.4375, 0.25, 0.4375, 0.25, 0.5, 0.25, 0.5, 0.3125, 0.4375, 0.3125, 0.4375, 0.3125, 0.5, 0.3125, 0.5, 0.375, 0.4375, 0.375, 0.4375, 0.375, 0.5, 0.375, 0.5, 0.4375, 0.4375, 0.4375, 0.4375, 0.4375, 0.5, 0.4375, 0.5, 0.5, 0.4375, 0.5, 0.4375, 0.5, 0.5, 0.5, 0.5, 0.5625, 0.4375, 0.5625, 0.4375, 0.5625, 0.5, 0.5625, 0.5, 0.625, 0.4375, 0.625, 0.4375, 0.625, 0.5, 0.625, 0.5, 0.6875, 0.4375, 0.6875, 0.4375, 0.6875, 0.5, 0.6875, 0.5, 0.75, 0.4375, 0.75, 0.4375, 0.75, 0.5, 0.75, 0.5, 0.8125, 0.4375, 0.8125, 0.4375, 0.8125, 0.5, 0.8125, 0.5, 0.875, 0.4375, 0.875, 0.4375, 0.875, 0.5, 0.875, 0.5, 0.9375, 0.4375, 0.9375, 0.5, 0.0, 0.5625, 0.0, 0.5625, 0.0625, 0.5, 0.0625, 0.5, 0.0625, 0.5625, 0.0625, 0.5625, 0.125, 0.5, 0.125, 0.5, 0.125, 0.5625, 0.125, 0.5625, 0.1875, 0.5, 0.1875, 0.5, 0.1875, 0.5625, 0.1875, 0.5625, 0.25, 0.5, 0.25, 0.5, 0.25, 0.5625, 0.25, 0.5625, 0.3125, 0.5, 0.3125, 0.5, 0.3125, 0.5625, 0.3125, 0.5625, 0.375, 0.5, 0.375, 0.5, 0.375, 0.5625, 0.375, 0.5625, 0.4375, 0.5, 0.4375, 0.5, 0.4375, 0.5625, 0.4375, 0.5625, 0.5, 0.5, 0.5, 0.5, 0.5, 0.5625, 0.5, 0.5625, 0.5625, 0.5, 0.5625, 0.5, 0.5625, 0.5625, 0.5625, 0.5625, 0.625, 0.5, 0.625, 0.5, 0.625, 0.5625, 0.625, 0.5625, 0.6875, 0.5, 0.6875, 0.5, 0.6875, 0.5625, 0.6875, 0.5625, 0.75, 0.5, 0.75, 0.5, 0.75, 0.5625, 0.75, 0.5625, 0.8125, 0.5, 0.8125, 0.5, 0.8125, 0.5625, 0.8125, 0.5625, 0.875, 0.5, 0.875, 0.5, 0.875, 0.5625, 0.875, 0.5625, 0.9375, 0.5, 0.9375, 0.5625, 0.0, 0.625, 0.0, 0.625, 0.0625, 0.5625, 0.0625, 0.5625, 0.0625, 0.625, 0.0625, 0.625, 0.125, 0.5625, 0.125, 0.5625, 0.125, 0.625, 0.125, 0.625, 0.1875, 0.5625, 0.1875, 0.5625, 0.1875, 0.625, 0.1875, 0.625, 0.25, 0.5625, 0.25, 0.5625, 0.25, 0.625, 0.25, 0.625, 0.3125, 0.5625, 0.3125, 0.5625, 0.3125, 0.625, 0.3125, 0.625, 0.375, 0.5625, 0.375, 0.5625, 0.375, 0.625, 0.375, 0.625, 0.4375, 0.5625, 0.4375, 0.5625, 0.4375, 0.625, 0.4375, 0.625, 0.5, 0.5625, 0.5, 0.5625, 0.5, 0.625, 0.5, 0.625, 0.5625, 0.5625, 0.5625, 0.5625, 0.5625, 0.625, 0.5625, 0.625, 0.625, 0.5625, 0.625, 0.5625, 0.625, 0.625, 0.625, 0.625, 0.6875, 0.5625, 0.6875, 0.5625, 0.6875, 0.625, 0.6875, 0.625, 0.75, 0.5625, 0.75, 0.5625, 0.75, 0.625, 0.75, 0.625, 0.8125, 0.5625, 0.8125, 0.5625, 0.8125, 0.625, 0.8125, 0.625, 0.875, 0.5625, 0.875, 0.5625, 0.875, 0.625, 0.875, 0.625, 0.9375, 0.5625, 0.9375, 0.625, 0.0, 0.6875, 0.0, 0.6875, 0.0625, 0.625, 0.0625, 0.625, 0.0625, 0.6875, 0.0625, 0.6875, 0.125, 0.625, 0.125, 0.625, 0.125, 0.6875, 0.125, 0.6875, 0.1875, 0.625, 0.1875, 0.625, 0.1875, 0.6875, 0.1875, 0.6875, 0.25, 0.625, 0.25, 0.625, 0.25, 0.6875, 0.25, 0.6875, 0.3125, 0.625, 0.3125, 0.625, 0.3125, 0.6875, 0.3125, 0.6875, 0.375, 0.625, 0.375, 0.625, 0.375, 0.6875, 0.375, 0.6875, 0.4375, 0.625, 0.4375, 0.625, 0.4375, 0.6875, 0.4375, 0.6875, 0.5, 0.625, 0.5, 0.625, 0.5, 0.6875, 0.5, 0.6875, 0.5625, 0.625, 0.5625, 0.625, 0.5625, 0.6875, 0.5625, 0.6875, 0.625, 0.625, 0.625, 0.625, 0.625, 0.6875, 0.625, 0.6875, 0.6875, 0.625, 0.6875, 0.625, 0.6875, 0.6875, 0.6875, 0.6875, 0.75, 0.625, 0.75, 0.625, 0.75, 0.6875, 0.75, 0.6875, 0.8125, 0.625, 0.8125, 0.625, 0.8125, 0.6875, 0.8125, 0.6875, 0.875, 0.625, 0.875, 0.625, 0.875, 0.6875, 0.875, 0.6875, 0.9375, 0.625, 0.9375, 0.6875, 0.0, 0.75, 0.0, 0.75, 0.0625, 0.6875, 0.0625, 0.6875, 0.0625, 0.75, 0.0625, 0.75, 0.125, 0.6875, 0.125, 0.6875, 0.125, 0.75, 0.125, 0.75, 0.1875, 0.6875, 0.1875, 0.6875, 0.1875, 0.75, 0.1875, 0.75, 0.25, 0.6875, 0.25, 0.6875, 0.25, 0.75, 0.25, 0.75, 0.3125, 0.6875, 0.3125, 0.6875, 0.3125, 0.75, 0.3125, 0.75, 0.375, 0.6875, 0.375, 0.6875, 0.375, 0.75, 0.375, 0.75, 0.4375, 0.6875, 0.4375, 0.6875, 0.4375, 0.75, 0.4375, 0.75, 0.5, 0.6875, 0.5, 0.6875, 0.5, 0.75, 0.5, 0.75, 0.5625, 0.6875, 0.5625, 0.6875, 0.5625, 0.75, 0.5625, 0.75, 0.625, 0.6875, 0.625, 0.6875, 0.625, 0.75, 0.625, 0.75, 0.6875, 0.6875, 0.6875, 0.6875, 0.6875, 0.75, 0.6875, 0.75, 0.75, 0.6875, 0.75, 0.6875, 0.75, 0.75, 0.75, 0.75, 0.8125, 0.6875, 0.8125, 0.6875, 0.8125, 0.75, 0.8125, 0.75, 0.875, 0.6875, 0.875, 0.6875, 0.875, 0.75, 0.875, 0.75, 0.9375, 0.6875, 0.9375, 0.75, 0.0, 0.8125, 0.0, 0.8125, 0.0625, 0.75, 0.0625, 0.75, 0.0625, 0.8125, 0.0625, 0.8125, 0.125, 0.75, 0.125, 0.75, 0.125, 0.8125, 0.125, 0.8125, 0.1875, 0.75, 0.1875, 0.75, 0.1875, 0.8125, 0.1875, 0.8125, 0.25, 0.75, 0.25, 0.75, 0.25, 0.8125, 0.25, 0.8125, 0.3125, 0.75, 0.3125, 0.75, 0.3125, 0.8125, 0.3125, 0.8125, 0.375, 0.75, 0.375, 0.75, 0.375, 0.8125, 0.375, 0.8125, 0.4375, 0.75, 0.4375, 0.75, 0.4375, 0.8125, 0.4375, 0.8125, 0.5, 0.75, 0.5, 0.75, 0.5, 0.8125, 0.5, 0.8125, 0.5625, 0.75, 0.5625, 0.75, 0.5625, 0.8125, 0.5625, 0.8125, 0.625, 0.75, 0.625, 0.75, 0.625, 0.8125, 0.625, 0.8125, 0.6875, 0.75, 0.6875, 0.75, 0.6875, 0.8125, 0.6875, 0.8125, 0.75, 0.75, 0.75, 0.75, 0.75, 0.8125, 0.75, 0.8125, 0.8125, 0.75, 0.8125, 0.75, 0.8125, 0.8125, 0.8125, 0.8125, 0.875, 0.75, 0.875, 0.75, 0.875, 0.8125, 0.875, 0.8125, 0.9375, 0.75, 0.9375, 0.8125, 0.0, 0.875, 0.0, 0.875, 0.0625, 0.8125, 0.0625, 0.8125, 0.0625, 0.875, 0.0625, 0.875, 0.125, 0.8125, 0.125, 0.8125, 0.125, 0.875, 0.125, 0.875, 0.1875, 0.8125, 0.1875, 0.8125, 0.1875, 0.875, 0.1875, 0.875, 0.25, 0.8125, 0.25, 0.8125, 0.25, 0.875, 0.25, 0.875, 0.3125, 0.8125, 0.3125, 0.8125, 0.3125, 0.875, 0.3125, 0.875, 0.375, 0.8125, 0.375, 0.8125, 0.375, 0.875, 0.375, 0.875, 0.4375, 0.8125, 0.4375, 0.8125, 0.4375, 0.875, 0.4375, 0.875, 0.5, 0.8125, 0.5, 0.8125, 0.5, 0.875, 0.5, 0.875, 0.5625, 0.8125, 0.5625, 0.8125, 0.5625, 0.875, 0.5625, 0.875, 0.625, 0.8125, 0.625, 0.8125, 0.625, 0.875, 0.625, 0.875, 0.6875, 0.8125, 0.6875, 0.8125, 0.6875, 0.875, 0.6875, 0.875, 0.75, 0.8125, 0.75, 0.8125, 0.75, 0.875, 0.75, 0.875, 0.8125, 0.8125, 0.8125, 0.8125, 0.8125, 0.875, 0.8125, 0.875, 0.875, 0.8125, 0.875, 0.8125, 0.875, 0.875, 0.875, 0.875, 0.9375, 0.8125, 0.9375, 0.875, 0.0, 0.9375, 0.0, 0.9375, 0.0625, 0.875, 0.0625, 0.875, 0.0625, 0.9375, 0.0625, 0.9375, 0.125, 0.875, 0.125, 0.875, 0.125, 0.9375, 0.125, 0.9375, 0.1875, 0.875, 0.1875, 0.875, 0.1875, 0.9375, 0.1875, 0.9375, 0.25, 0.875, 0.25, 0.875, 0.25, 0.9375, 0.25, 0.9375, 0.3125, 0.875, 0.3125, 0.875, 0.3125, 0.9375, 0.3125, 0.9375, 0.375, 0.875, 0.375, 0.875, 0.375, 0.9375, 0.375, 0.9375, 0.4375, 0.875, 0.4375, 0.875, 0.4375, 0.9375, 0.4375, 0.9375, 0.5, 0.875, 0.5, 0.875, 0.5, 0.9375, 0.5, 0.9375, 0.5625, 0.875, 0.5625, 0.875, 0.5625, 0.9375, 0.5625, 0.9375, 0.625, 0.875, 0.625, 0.875, 0.625, 0.9375, 0.625, 0.9375, 0.6875, 0.875, 0.6875, 0.875, 0.6875, 0.9375, 0.6875, 0.9375, 0.75, 0.875, 0.75, 0.875, 0.75, 0.9375, 0.75, 0.9375, 0.8125, 0.875, 0.8125, 0.875, 0.8125, 0.9375, 0.8125, 0.9375, 0.875, 0.875, 0.875, 0.875, 0.875, 0.9375, 0.875, 0.9375, 0.9375, 0.875, 0.9375, 0.9375, 0.0, 1.0, 0.0, 1.0, 0.0625, 0.9375, 0.0625, 0.9375, 0.0625, 1.0, 0.0625, 1.0, 0.125, 0.9375, 0.125, 0.9375, 0.125, 1.0, 0.125, 1.0, 0.1875, 0.9375, 0.1875, 0.9375, 0.1875, 1.0, 0.1875, 1.0, 0.25, 0.9375, 0.25, 0.9375, 0.25, 1.0, 0.25, 1.0, 0.3125, 0.9375, 0.3125, 0.9375, 0.3125, 1.0, 0.3125, 1.0, 0.375, 0.9375, 0.375, 0.9375, 0.375, 1.0, 0.375, 1.0, 0.4375, 0.9375, 0.4375, 0.9375, 0.4375, 1.0, 0.4375, 1.0, 0.5, 0.9375, 0.5, 0.9375, 0.5, 1.0, 0.5, 1.0, 0.5625, 0.9375, 0.5625, 0.9375, 0.5625, 1.0, 0.5625, 1.0, 0.625, 0.9375, 0.625, 0.9375, 0.625, 1.0, 0.625, 1.0, 0.6875, 0.9375, 0.6875, 0.9375, 0.6875, 1.0, 0.6875, 1.0, 0.75, 0.9375, 0.75, 0.9375, 0.75, 1.0, 0.75, 1.0, 0.8125, 0.9375, 0.8125, 0.9375, 0.8125, 1.0, 0.8125, 1.0, 0.875, 0.9375, 0.875, 0.9375, 0.875, 1.0, 0.875, 1.0, 0.9375, 0.9375, 0.9375])
me_plane.materials.append(mat_cheese_material)
me_plane.use_remesh_fix_poles = True
me_plane.use_remesh_preserve_attributes = False
me_plane.update()
me_cube_006 = bpy.data.meshes.new('Cube.006')
me_cube_006.from_pydata([(4.97, 4.97, 3.97), (4.97, 4.97, 0.735), (4.97, -4.97, 3.97), (4.97, -4.97, 0.735), (-4.97, 4.97, 3.97), (-4.97, 4.97, 0.735), (-4.97, -4.97, 3.97), (-4.97, -4.97, 0.735), (4.97, 4.97, 3.97), (4.97, -4.97, 3.97), (-4.97, -4.97, 3.97), (-4.97, 4.97, 3.97)], [], [(8, 1, 3, 9), (9, 3, 7, 10), (10, 7, 5, 11), (2, 6, 4, 0), (7, 3, 1, 5), (4, 11, 8, 0), (6, 10, 11, 4), (2, 9, 10, 6), (0, 8, 9, 2), (11, 5, 1, 8)])
me_cube_006.polygons.foreach_set('use_smooth', [True] * 10)
_uv = me_cube_006.uv_layers.new(name='UVMap')
_uv.uv.foreach_set('vector', [0.375, 0.0, 0.625, 0.0, 0.625, 0.25, 0.375, 0.25, 0.375, 0.25, 0.625, 0.25, 0.625, 0.5, 0.375, 0.5, 0.375, 0.5, 0.625, 0.5, 0.625, 0.75, 0.375, 0.75, 0.125, 0.5, 0.375, 0.5, 0.375, 0.75, 0.125, 0.75, 0.625, 0.5, 0.875, 0.5, 0.875, 0.75, 0.625, 0.75, 0.375, 0.75, 0.375, 0.75, 0.375, 1.0, 0.375, 1.0, 0.375, 0.5, 0.375, 0.5, 0.375, 0.75, 0.375, 0.75, 0.375, 0.25, 0.375, 0.25, 0.375, 0.5, 0.375, 0.5, 0.375, 0.0, 0.375, 0.0, 0.375, 0.25, 0.375, 0.25, 0.375, 0.75, 0.625, 0.75, 0.625, 1.0, 0.375, 1.0])
me_cube_006.materials.append(mat_bun_material)
me_cube_006.use_remesh_fix_poles = True
me_cube_006.use_remesh_preserve_attributes = False
me_cube_006.update()

# ---- objects
ob_bottom_bun = bpy.data.objects.new('Bottom Bun', me_cube_002)
ob_point = bpy.data.objects.new('Point', light_point)
ob_burger = bpy.data.objects.new('Burger', me_cube_004)
ob_cheese = bpy.data.objects.new('Cheese', me_plane)
ob_top_bun = bpy.data.objects.new('Top Bun', me_cube_006)
ob_point_001 = bpy.data.objects.new('Point.001', light_point_001)
ob_point_002 = bpy.data.objects.new('Point.002', light_point_002)

# ---- transforms, parenting, visibility, modifiers, constraints
ob_bottom_bun.location = (0.0, 0.0, 0.0)
_m = ob_bottom_bun.modifiers.new('Subdivision', 'SUBSURF')
_m.levels = 4
ob_point.location = (-9.0, -4.0, 10.0)
ob_burger.location = (0.0, 0.0, 1.839)
_m = ob_burger.modifiers.new('Subdivision', 'SUBSURF')
_m.levels = 4
ob_cheese.location = (0.0, 0.0, 0.0)
_m = ob_cheese.modifiers.new('Solidify', 'SOLIDIFY')
_m.thickness = 0.1
_m = ob_cheese.modifiers.new('Auto Smooth', 'NODES')
_m.node_group = ng_auto_smooth
_gi = [s.identifier for s in ng_auto_smooth.interface.items_tree if s.item_type == 'SOCKET' and s.in_out == 'INPUT']
_m[_gi[1]] = 0.5236  # Angle
ob_top_bun.location = (0.0, 0.0, 7.639)
ob_top_bun.rotation_euler = (3.142, -0.0, 0.0)
_m = ob_top_bun.modifiers.new('Subdivision', 'SUBSURF')
_m.levels = 4
ob_point_001.location = (4.0, 9.0, 12.0)
ob_point_002.location = (13.0, -2.0, 5.0)

# ---- collection membership
col_collection.objects.link(ob_bottom_bun)
col_collection.objects.link(ob_point)
col_collection.objects.link(ob_burger)
col_collection.objects.link(ob_cheese)
col_collection.objects.link(ob_top_bun)
col_collection.objects.link(ob_point_001)
col_collection.objects.link(ob_point_002)

# ---- scene / render settings (as saved in the file)
scene.frame_start = 1; scene.frame_end = 250; scene.frame_set(23)
scene.render.engine = 'BLENDER_EEVEE_NEXT'
scene.cycles.sampling_pattern = 'TABULATED_SOBOL'
scene.cycles.use_light_tree = False
scene.view_settings.view_transform = 'Filmic'
bpy.context.view_layer.update()

# ---- added for rendering (the .blend has no active camera): camera
cam_auto = bpy.data.cameras.new('AutoCamera')
cam_auto.lens = 50.0
cam_auto.sensor_width = 36.0
cam_auto.clip_end = 1000.0
ob_auto_camera = bpy.data.objects.new('AutoCamera', cam_auto)
scene.collection.objects.link(ob_auto_camera)
ob_auto_camera.location = (15.4139, -18.4967, 15.7982)
ob_auto_camera.rotation_euler = (1.09748, -7.21219e-08, 0.694738)
scene.camera = ob_auto_camera
bpy.context.view_layer.update()
